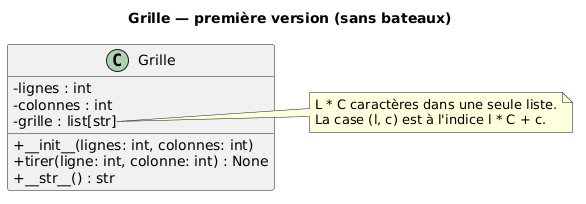

The diagram above was rendered by PlantUML. Its source (embedded in the PNG):
@startuml
skinparam classAttributeIconSize 0
skinparam shadowing false
hide empty members

title Grille — première version (sans bateaux)

class Grille {
  - lignes : int
  - colonnes : int
  - grille : list[str]
  + __init__(lignes: int, colonnes: int)
  + tirer(ligne: int, colonne: int) : None
  + __str__() : str
}

note right of Grille::grille
  L * C caractères dans une seule liste.
  La case (l, c) est à l'indice l * C + c.
end note
@enduml